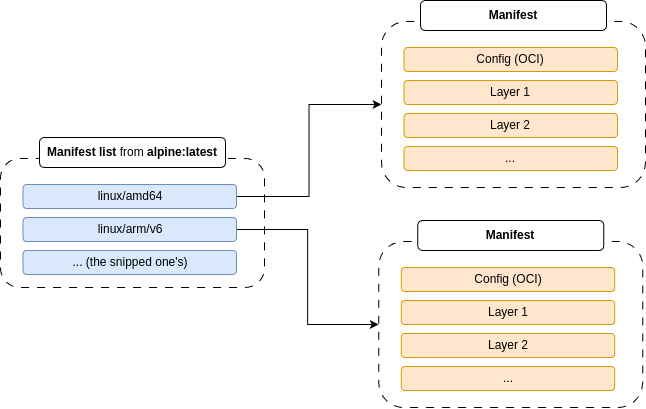

The diagram above was exported from draw.io. Its source (the exported page's mxGraphModel, read from the mxfile embedded in the PNG):
<mxGraphModel dx="728" dy="1571" grid="0" gridSize="10" guides="1" tooltips="1" connect="1" arrows="1" fold="1" page="1" pageScale="1" pageWidth="827" pageHeight="1169" math="0" shadow="0">
  <root>
    <mxCell id="0" />
    <mxCell id="1" parent="0" />
    <mxCell id="TP3FqLh-RdwpyiZ2PPf5-1" value="" style="rounded=1;whiteSpace=wrap;html=1;fillColor=none;dashed=1;dashPattern=8 8;" vertex="1" parent="1">
      <mxGeometry x="298" y="26" width="264" height="129" as="geometry" />
    </mxCell>
    <mxCell id="TP3FqLh-RdwpyiZ2PPf5-13" value="&lt;b&gt;Manifest list &lt;/b&gt;from&lt;b&gt; alpine:latest&lt;/b&gt;" style="rounded=1;whiteSpace=wrap;html=1;" vertex="1" parent="1">
      <mxGeometry x="337" y="5" width="186" height="30" as="geometry" />
    </mxCell>
    <mxCell id="TP3FqLh-RdwpyiZ2PPf5-56" style="edgeStyle=orthogonalEdgeStyle;rounded=0;orthogonalLoop=1;jettySize=auto;html=1;exitX=1;exitY=0.5;exitDx=0;exitDy=0;entryX=0;entryY=0.5;entryDx=0;entryDy=0;" edge="1" parent="1" source="TP3FqLh-RdwpyiZ2PPf5-14" target="TP3FqLh-RdwpyiZ2PPf5-33">
      <mxGeometry relative="1" as="geometry" />
    </mxCell>
    <mxCell id="TP3FqLh-RdwpyiZ2PPf5-14" value="linux/amd64" style="rounded=1;whiteSpace=wrap;html=1;fillColor=#dae8fc;strokeColor=#6c8ebf;" vertex="1" parent="1">
      <mxGeometry x="320.5" y="52" width="213.5" height="24" as="geometry" />
    </mxCell>
    <mxCell id="TP3FqLh-RdwpyiZ2PPf5-57" style="edgeStyle=orthogonalEdgeStyle;rounded=0;orthogonalLoop=1;jettySize=auto;html=1;exitX=1;exitY=0.5;exitDx=0;exitDy=0;entryX=0;entryY=0.5;entryDx=0;entryDy=0;" edge="1" parent="1" source="TP3FqLh-RdwpyiZ2PPf5-18" target="TP3FqLh-RdwpyiZ2PPf5-50">
      <mxGeometry relative="1" as="geometry" />
    </mxCell>
    <mxCell id="TP3FqLh-RdwpyiZ2PPf5-18" value="linux/arm/v6" style="rounded=1;whiteSpace=wrap;html=1;fillColor=#dae8fc;strokeColor=#6c8ebf;" vertex="1" parent="1">
      <mxGeometry x="320.5" y="85" width="213.5" height="24" as="geometry" />
    </mxCell>
    <mxCell id="TP3FqLh-RdwpyiZ2PPf5-33" value="" style="rounded=1;whiteSpace=wrap;html=1;fillColor=none;dashed=1;dashPattern=8 8;" vertex="1" parent="1">
      <mxGeometry x="679" y="-111" width="264" height="166" as="geometry" />
    </mxCell>
    <mxCell id="TP3FqLh-RdwpyiZ2PPf5-34" value="&lt;b&gt;Manifest&lt;/b&gt;" style="rounded=1;whiteSpace=wrap;html=1;" vertex="1" parent="1">
      <mxGeometry x="718" y="-132" width="186" height="30" as="geometry" />
    </mxCell>
    <mxCell id="TP3FqLh-RdwpyiZ2PPf5-35" value="Config (OCI)" style="rounded=1;whiteSpace=wrap;html=1;fillColor=#ffe6cc;strokeColor=#d79b00;" vertex="1" parent="1">
      <mxGeometry x="701.5" y="-85" width="213.5" height="24" as="geometry" />
    </mxCell>
    <mxCell id="TP3FqLh-RdwpyiZ2PPf5-36" value="Layer 1" style="rounded=1;whiteSpace=wrap;html=1;fillColor=#ffe6cc;strokeColor=#d79b00;" vertex="1" parent="1">
      <mxGeometry x="701.5" y="-52" width="213.5" height="24" as="geometry" />
    </mxCell>
    <mxCell id="TP3FqLh-RdwpyiZ2PPf5-37" value="Layer 2" style="rounded=1;whiteSpace=wrap;html=1;fillColor=#ffe6cc;strokeColor=#d79b00;" vertex="1" parent="1">
      <mxGeometry x="701.5" y="-19" width="213.5" height="24" as="geometry" />
    </mxCell>
    <mxCell id="TP3FqLh-RdwpyiZ2PPf5-43" value="..." style="rounded=1;whiteSpace=wrap;html=1;fillColor=#ffe6cc;strokeColor=#d79b00;" vertex="1" parent="1">
      <mxGeometry x="701.5" y="14" width="213.5" height="24" as="geometry" />
    </mxCell>
    <mxCell id="TP3FqLh-RdwpyiZ2PPf5-50" value="" style="rounded=1;whiteSpace=wrap;html=1;fillColor=none;dashed=1;dashPattern=8 8;" vertex="1" parent="1">
      <mxGeometry x="676.25" y="109" width="264" height="166" as="geometry" />
    </mxCell>
    <mxCell id="TP3FqLh-RdwpyiZ2PPf5-51" value="&lt;b&gt;Manifest&lt;/b&gt;" style="rounded=1;whiteSpace=wrap;html=1;" vertex="1" parent="1">
      <mxGeometry x="715.25" y="88" width="186" height="30" as="geometry" />
    </mxCell>
    <mxCell id="TP3FqLh-RdwpyiZ2PPf5-52" value="Config (OCI)" style="rounded=1;whiteSpace=wrap;html=1;fillColor=#ffe6cc;strokeColor=#d79b00;" vertex="1" parent="1">
      <mxGeometry x="698.75" y="135" width="213.5" height="24" as="geometry" />
    </mxCell>
    <mxCell id="TP3FqLh-RdwpyiZ2PPf5-53" value="Layer 1" style="rounded=1;whiteSpace=wrap;html=1;fillColor=#ffe6cc;strokeColor=#d79b00;" vertex="1" parent="1">
      <mxGeometry x="698.75" y="168" width="213.5" height="24" as="geometry" />
    </mxCell>
    <mxCell id="TP3FqLh-RdwpyiZ2PPf5-54" value="Layer 2" style="rounded=1;whiteSpace=wrap;html=1;fillColor=#ffe6cc;strokeColor=#d79b00;" vertex="1" parent="1">
      <mxGeometry x="698.75" y="201" width="213.5" height="24" as="geometry" />
    </mxCell>
    <mxCell id="TP3FqLh-RdwpyiZ2PPf5-55" value="..." style="rounded=1;whiteSpace=wrap;html=1;fillColor=#ffe6cc;strokeColor=#d79b00;" vertex="1" parent="1">
      <mxGeometry x="698.75" y="234" width="213.5" height="24" as="geometry" />
    </mxCell>
    <mxCell id="TP3FqLh-RdwpyiZ2PPf5-58" value="... (the snipped one's)" style="rounded=1;whiteSpace=wrap;html=1;fillColor=#dae8fc;strokeColor=#6c8ebf;" vertex="1" parent="1">
      <mxGeometry x="320.5" y="118" width="213.5" height="24" as="geometry" />
    </mxCell>
  </root>
</mxGraphModel>